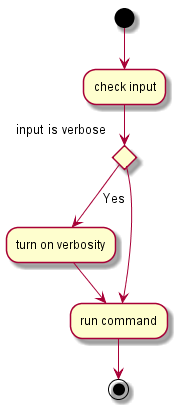

The diagram above was rendered by PlantUML. Its source (embedded in the PNG):
@startuml -->
(*)  --> "check input"
If "input is verbose" then
--> [Yes] "turn on verbosity"
--> "run command"
else
--> "run command"
Endif
-->(*)
@enduml